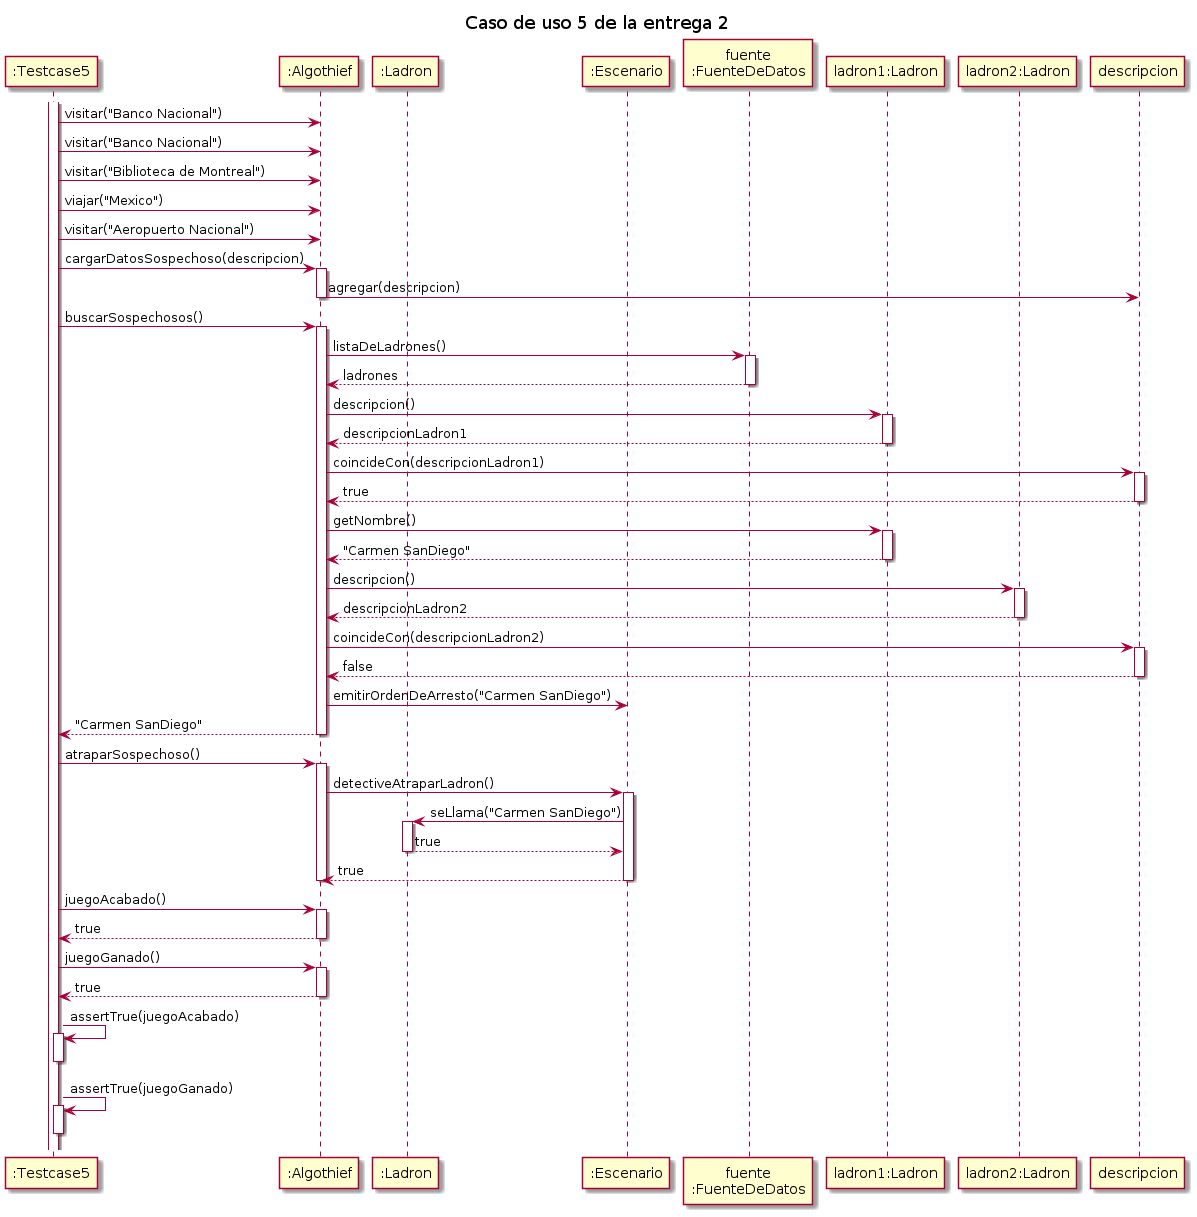

The diagram above was rendered by PlantUML. Its source (embedded in the PNG):
@startuml

title "Caso de uso 5 de la entrega 2"

participant ":Testcase5" as testcase
participant ":Algothief" as algothief

participant ":Ladron" as ladron
participant ":Escenario" as escenario
participant "fuente\n:FuenteDeDatos" as fuente

participant "ladron1:Ladron" as ladron1
participant "ladron2:Ladron" as ladron2

activate testcase
testcase -> algothief: visitar("Banco Nacional")
testcase -> algothief: visitar("Banco Nacional")
testcase -> algothief: visitar("Biblioteca de Montreal")

testcase -> algothief: viajar("Mexico")
testcase -> algothief: visitar("Aeropuerto Nacional")

testcase -> algothief: cargarDatosSospechoso(descripcion)
    activate algothief
    algothief -> descripcion: agregar(descripcion)
    deactivate algothief

testcase -> algothief: buscarSospechosos()
    activate algothief
    algothief -> fuente: listaDeLadrones()
        activate fuente
        return ladrones
    algothief -> ladron1: descripcion()
            activate ladron1
            return descripcionLadron1
    algothief -> descripcion: coincideCon(descripcionLadron1)
        activate descripcion
        return true
    algothief -> ladron1: getNombre()
        activate ladron1
        return "Carmen SanDiego"
    algothief -> ladron2: descripcion()
        activate ladron2
        return descripcionLadron2
    algothief -> descripcion: coincideCon(descripcionLadron2)
        activate descripcion
        return false
    algothief -> escenario: emitirOrdenDeArresto("Carmen SanDiego")
    return "Carmen SanDiego"

testcase -> algothief: atraparSospechoso()
    activate algothief
    algothief -> escenario: detectiveAtraparLadron()
        activate escenario
        escenario -> ladron: seLlama("Carmen SanDiego")
            activate ladron
            return true
        return true
    deactivate algothief

testcase -> algothief: juegoAcabado()
    activate algothief
    return true

testcase -> algothief: juegoGanado()
    activate algothief
    return true

testcase -> testcase: assertTrue(juegoAcabado)
activate testcase
deactivate testcase

testcase -> testcase: assertTrue(juegoGanado)
activate testcase
deactivate testcase

@enduml